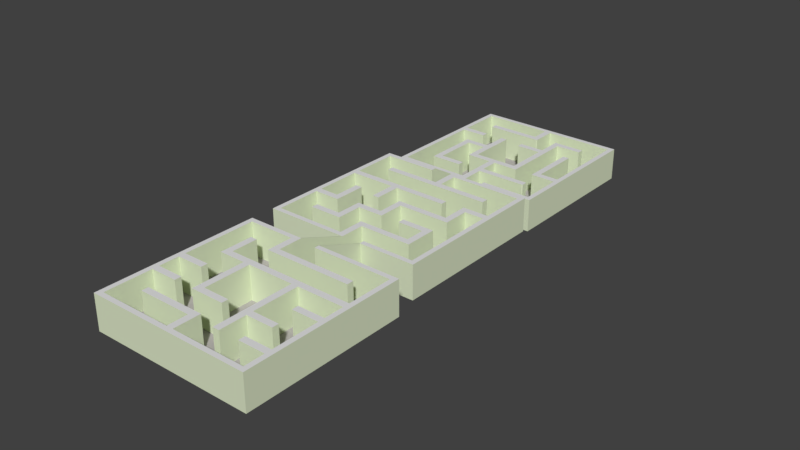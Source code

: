# Source: Maze-3levels-30deg-20deg.blend  (saved by Blender 2.79.0; exported with 4.5.12 LTS)
import bpy
from mathutils import Matrix  # noqa: F401  (used for matrix-valued properties, if any)

bpy.ops.wm.read_factory_settings(use_empty=True)
scene = bpy.context.scene
scene.name = 'Scene'

# ---- collections
col_collection_1 = bpy.data.collections.new('Collection 1'); scene.collection.children.link(col_collection_1)

# ---- materials (node trees are filled in below, after node groups)
mat_material_007 = bpy.data.materials.new('Material.007')
mat_material_007.alpha_threshold = 0.0
mat_material_007.use_transparent_shadow = False
mat_material_007.preview_render_type = 'FLAT'
mat_material_007.diffuse_color = (0.7255, 0.8, 0.5756, 1.0)
mat_material_007.specular_color = (1.0, 0.529, 0.904)
mat_material_007.roughness = 0.5
mat_material_007.specular_intensity = 1.0
mat_material_002 = bpy.data.materials.new('Material.002')
mat_material_002.alpha_threshold = 0.0
mat_material_002.use_transparent_shadow = False
mat_material_002.diffuse_color = (0.4575, 0.4308, 0.4308, 1.0)
mat_material_002.specular_color = (0.3032, 0.265, 0.2816)
mat_material_002.roughness = 0.5
mat_material_002.specular_intensity = 0.2857
mat_material_005 = bpy.data.materials.new('Material.005')
mat_material_005.alpha_threshold = 0.0
mat_material_005.use_transparent_shadow = False
mat_material_005.roughness = 0.5
mat_material_005.specular_intensity = 0.0641

# ---- material node trees

# ---- world
world_world = bpy.data.worlds.new('World'); scene.world = world_world
world_world.color = (0.05088, 0.05088, 0.05088)
world_world.use_sun_shadow = False
world_world.sun_shadow_jitter_overblur = 0.0
world_world.cycles.sampling_method = 'MANUAL'

# ---- meshes
me_cuselection_003 = bpy.data.meshes.new('CUSelection.003')
me_cuselection_003.from_pydata([(-0.008831, 0.008995, 0.1), (-0.0006959, 0.007937, 0.1), (-0.0005293, 0.007875, 0.1), (-0.0005293, 0.004825, 0.1), (-0.0006126, 0.004762, 0.1), (-0.004763, -0.007687, 0.1), (-0.004847, -0.007937, 0.1), (0.0004459, -0.004762, 0.1), (0.0005293, -0.004684, 0.1), (0.0005293, -0.003869, 0.1), (0.0004459, -0.003704, 0.1), (0.004763, -0.0006124, 0.1), (0.004847, -0.0005291, 0.1), (0.008914, -0.0005291, 0.1), (0.008997, -0.0003417, 0.1), (0.003809, 0.008995, 0.1), (0.007855, 0.007937, 0.1), (0.007939, 0.007791, 0.1), (0.004763, 0.004679, 0.1), (0.00468, 0.004762, 0.1), (0.0005293, 0.004908, 0.1), (0.01209, -0.004762, 0.1), (0.01217, -0.004908, 0.1), (0.008997, -0.007958, 0.1), (0.00881, -0.007937, 0.1), (-0.0003418, -0.007937, 0.1), (-0.01217, 0.003392, 0.1), (-0.008997, -0.004762, 0.1), (-0.003871, 0.01217, 0.1), (-0.003705, 0.01223, 0.1), (-0.01297, 0.01296, 0.1), (-0.01297, -0.01296, 0.1), (0.01297, -0.01296, 0.1), (0.01297, 0.01296, 0.1), (-0.0005293, 0.01296, 0.1), (-0.0005293, 0.008995, 0.1), (-0.008997, 0.008995, 0.1), (-0.008997, 0.007937, 0.1), (-0.004763, 0.004762, 0.1), (-0.008997, -0.007937, 0.1), (-0.008997, -0.008995, 0.1), (-0.003705, -0.008995, 0.1), (-0.003705, -0.004762, 0.1), (-0.003705, -0.003704, 0.1), (-0.003705, 0.003704, 0.1), (0.003705, 0.003704, 0.1), (0.003705, -0.004762, 0.1), (0.004763, -0.004762, 0.1), (0.008997, 0.008995, 0.1), (0.003705, 0.008995, 0.1), (0.003705, 0.007937, 0.1), (0.007939, 0.0005291, 0.1), (0.004763, 0.0005291, 0.1), (0.0005293, 0.004762, 0.1), (0.0005293, 0.01217, 0.1), (0.01217, 0.01217, 0.1), (0.01217, -0.003704, 0.1), (0.007939, -0.003704, 0.1), (0.007939, -0.004762, 0.1), (0.01217, -0.01217, 0.1), (0.0005293, -0.01217, 0.1), (0.0005293, -0.008995, 0.1), (0.008997, -0.008995, 0.1), (-0.0005293, -0.007937, 0.1), (-0.0005293, -0.01217, 0.1), (-0.01217, -0.01217, 0.1), (-0.01217, 0.003704, 0.1), (-0.008997, 0.003704, 0.1), (-0.007939, -0.004762, 0.1), (-0.007939, 0.004762, 0.1), (-0.01217, 0.004762, 0.1), (-0.01217, 0.01217, 0.1), (-0.003705, 0.01296, 0.1), (-0.008831, 0.008995, 2.1), (-0.008997, 0.008917, 2.1), (-0.0006959, 0.007937, 2.1), (-0.004763, -0.007687, 2.1), (-0.008997, -0.007958, 2.1), (-0.003705, 0.003704, 2.1), (0.003705, 0.003704, 2.1), (0.004685, -0.004762, 2.1), (0.004763, -0.004679, 2.1), (0.004763, -0.0006124, 2.1), (0.004847, -0.0005291, 2.1), (0.008997, -0.0003417, 2.1), (0.003809, 0.008995, 2.1), (0.003705, 0.008975, 2.1), (0.007855, 0.007937, 2.1), (0.007939, 0.007791, 2.1), (0.004763, 0.0005291, 2.1), (0.004763, 0.004679, 2.1), (0.00468, 0.004762, 2.1), (0.0006126, 0.004762, 2.1), (0.0005293, 0.004908, 2.1), (0.01217, -0.004908, 2.1), (0.008997, -0.007958, 2.1), (0.00881, -0.007937, 2.1), (-0.0003418, -0.007937, 2.1), (-0.0005293, -0.00802, 2.1), (-0.0005293, -0.01217, 2.1), (-0.01217, -0.01217, 2.1), (-0.01217, 0.003392, 2.1), (-0.01211, 0.003704, 2.1), (-0.003871, 0.01217, 2.1), (-0.01297, 0.01296, 2.1), (-0.01297, -0.01296, 2.1), (0.01297, -0.01296, 2.1), (0.01297, 0.01296, 2.1), (-0.0005293, 0.01296, 2.1), (-0.0005293, 0.008995, 2.1), (-0.008997, 0.007937, 2.1), (-0.0005293, 0.007937, 2.1), (-0.0005293, 0.004762, 2.1), (-0.004763, 0.004762, 2.1), (-0.004763, -0.007937, 2.1), (-0.008997, -0.008995, 2.1), (-0.003705, -0.008995, 2.1), (-0.003705, -0.004762, 2.1), (0.0005293, -0.004762, 2.1), (0.0005293, -0.003704, 2.1), (-0.003705, -0.003704, 2.1), (0.003705, -0.004762, 2.1), (0.008997, -0.0005291, 2.1), (0.008997, 0.008995, 2.1), (0.003705, 0.007937, 2.1), (0.007939, 0.0005291, 2.1), (0.0005293, 0.01217, 2.1), (0.01217, 0.01217, 2.1), (0.01217, -0.003704, 2.1), (0.007939, -0.003704, 2.1), (0.007939, -0.004762, 2.1), (0.01217, -0.004762, 2.1), (0.01217, -0.01217, 2.1), (0.0005293, -0.01217, 2.1), (0.0005293, -0.008995, 2.1), (0.008997, -0.008995, 2.1), (-0.008997, 0.003704, 2.1), (-0.008997, -0.004762, 2.1), (-0.007939, -0.004762, 2.1), (-0.007939, 0.004762, 2.1), (-0.01217, 0.004762, 2.1), (-0.01217, 0.01217, 2.1), (-0.003705, 0.01217, 2.1), (-0.003705, 0.01296, 2.1), (-0.01297, 0.01296, 0.0), (-0.01297, -0.01296, 0.0), (0.01297, -0.01296, 0.0), (0.01297, 0.01296, 0.0), (0.004668, 0.05445, 2.924), (0.004668, 0.08038, 2.924), (-0.02127, 0.08038, 2.924), (-0.02127, 0.05445, 2.924), (-0.007769, 0.05445, 2.924), (-0.007769, 0.05524, 2.924), (-0.02047, 0.05524, 2.924), (-0.02047, 0.06265, 2.924), (-0.0003599, 0.06265, 2.924), (-0.0003599, 0.05842, 2.924), (0.0006986, 0.05842, 2.924), (0.0006986, 0.06371, 2.924), (-0.003535, 0.06371, 2.924), (-0.003535, 0.07217, 2.924), (-0.008828, 0.07217, 2.924), (-0.008828, 0.07112, 2.924), (-0.004594, 0.07112, 2.924), (-0.004594, 0.06371, 2.924), (-0.012, 0.06371, 2.924), (-0.012, 0.07641, 2.924), (-0.01306, 0.07641, 2.924), (-0.01306, 0.07217, 2.924), (-0.0173, 0.07217, 2.924), (-0.0173, 0.07112, 2.924), (-0.01306, 0.07112, 2.924), (-0.01306, 0.06371, 2.924), (-0.02047, 0.06371, 2.924), (-0.02047, 0.06688, 2.924), (-0.01624, 0.06688, 2.924), (-0.01624, 0.06794, 2.924), (-0.02047, 0.06794, 2.924), (-0.02047, 0.07535, 2.924), (-0.01624, 0.07535, 2.924), (-0.01624, 0.07641, 2.924), (-0.02047, 0.07641, 2.924), (-0.02047, 0.07958, 2.924), (-0.008828, 0.07958, 2.924), (-0.008828, 0.07535, 2.924), (0.0006986, 0.07535, 2.924), (0.0006986, 0.07641, 2.924), (-0.007769, 0.07641, 2.924), (-0.007769, 0.07958, 2.924), (0.003874, 0.07958, 2.924), (0.003874, 0.07217, 2.924), (-0.0003599, 0.07217, 2.924), (-0.0003599, 0.07112, 2.924), (0.003874, 0.07112, 2.924), (0.003874, 0.06794, 2.924), (-0.0003599, 0.06794, 2.924), (-0.0003599, 0.06688, 2.924), (0.003874, 0.06688, 2.924), (0.003874, 0.05524, 2.924), (-0.003535, 0.05524, 2.924), (-0.003535, 0.05948, 2.924), (-0.0173, 0.05948, 2.924), (-0.0173, 0.05842, 2.924), (-0.004594, 0.05842, 2.924), (-0.004594, 0.05445, 2.924), (0.004668, 0.05445, 4.924), (0.004668, 0.08038, 4.924), (-0.02127, 0.08038, 4.924), (-0.02127, 0.05445, 4.924), (-0.007769, 0.05445, 4.924), (-0.007769, 0.05524, 4.924), (-0.02047, 0.05524, 4.924), (-0.02047, 0.06265, 4.924), (-0.0003599, 0.06265, 4.924), (-0.0003599, 0.05842, 4.924), (0.0006986, 0.05842, 4.924), (0.0006986, 0.06371, 4.924), (-0.003535, 0.06371, 4.924), (-0.003535, 0.07217, 4.924), (-0.008828, 0.07217, 4.924), (-0.008828, 0.07112, 4.924), (-0.004594, 0.07112, 4.924), (-0.004594, 0.06371, 4.924), (-0.012, 0.06371, 4.924), (-0.012, 0.07641, 4.924), (-0.01306, 0.07641, 4.924), (-0.01306, 0.07217, 4.924), (-0.0173, 0.07217, 4.924), (-0.0173, 0.07112, 4.924), (-0.01306, 0.07112, 4.924), (-0.01306, 0.06371, 4.924), (-0.02047, 0.06371, 4.924), (-0.02047, 0.06688, 4.924), (-0.01624, 0.06688, 4.924), (-0.01624, 0.06794, 4.924), (-0.02047, 0.06794, 4.924), (-0.02047, 0.07535, 4.924), (-0.01624, 0.07535, 4.924), (-0.01624, 0.07641, 4.924), (-0.02047, 0.07641, 4.924), (-0.02047, 0.07958, 4.924), (-0.008828, 0.07958, 4.924), (-0.008828, 0.07535, 4.924), (0.0006986, 0.07535, 4.924), (0.0006986, 0.07641, 4.924), (-0.007769, 0.07641, 4.924), (-0.007769, 0.07958, 4.924), (0.003874, 0.07958, 4.924), (0.003874, 0.07217, 4.924), (-0.0003599, 0.07217, 4.924), (-0.0003599, 0.07112, 4.924), (0.003874, 0.07112, 4.924), (0.003874, 0.06794, 4.924), (-0.0003599, 0.06794, 4.924), (-0.0003599, 0.06688, 4.924), (0.003874, 0.06688, 4.924), (0.003874, 0.05524, 4.924), (-0.003535, 0.05524, 4.924), (-0.003535, 0.05948, 4.924), (-0.0173, 0.05948, 4.924), (-0.0173, 0.05842, 4.924), (-0.004594, 0.05842, 4.924), (-0.004594, 0.05445, 4.924), (0.004668, 0.05445, 2.824), (0.004668, 0.08038, 2.824), (-0.02127, 0.08038, 2.824), (-0.02127, 0.05445, 2.824), (0.008817, 0.02074, 1.832), (0.008817, 0.04667, 1.832), (-0.004679, 0.04667, 1.832), (-0.004679, 0.0427, 1.832), (-0.01315, 0.0427, 1.832), (-0.01315, 0.03741, 1.832), (-0.007854, 0.03741, 1.832), (-0.007854, 0.03847, 1.832), (-0.01209, 0.03847, 1.832), (-0.01209, 0.04164, 1.832), (-0.00362, 0.04164, 1.832), (-0.00362, 0.04588, 1.832), (0.008023, 0.04588, 1.832), (0.008023, 0.03847, 1.832), (0.003789, 0.03847, 1.832), (0.003789, 0.03318, 1.832), (0.004848, 0.03318, 1.832), (0.004848, 0.03741, 1.832), (0.008023, 0.03741, 1.832), (0.008023, 0.03, 1.832), (0.0006139, 0.03, 1.832), (0.0006139, 0.03424, 1.832), (-0.0004446, 0.03424, 1.832), (-0.0004446, 0.03, 1.832), (-0.008913, 0.03, 1.832), (-0.008913, 0.02894, 1.832), (0.008023, 0.02894, 1.832), (0.008023, 0.02154, 1.832), (-0.0004446, 0.02154, 1.832), (-0.0004446, 0.02074, 1.832), (-0.00362, 0.02074, 1.832), (-0.00362, 0.02471, 1.832), (0.004848, 0.02471, 1.832), (0.004848, 0.02577, 1.832), (-0.01315, 0.02577, 1.832), (-0.01315, 0.02471, 1.832), (-0.004679, 0.02471, 1.832), (-0.004679, 0.02154, 1.832), (-0.01632, 0.02154, 1.832), (-0.01632, 0.02894, 1.832), (-0.01209, 0.02894, 1.832), (-0.01209, 0.03318, 1.832), (-0.00362, 0.03318, 1.832), (-0.00362, 0.03741, 1.832), (0.0006139, 0.03741, 1.832), (0.0006139, 0.04164, 1.832), (0.004848, 0.04164, 1.832), (0.004848, 0.0427, 1.832), (-0.0004446, 0.0427, 1.832), (-0.0004446, 0.03847, 1.832), (-0.004679, 0.03847, 1.832), (-0.004679, 0.03424, 1.832), (-0.01315, 0.03424, 1.832), (-0.01315, 0.03, 1.832), (-0.01632, 0.03, 1.832), (-0.01632, 0.04588, 1.832), (-0.007854, 0.04588, 1.832), (-0.007854, 0.04667, 1.832), (-0.01712, 0.04667, 1.832), (-0.01712, 0.02074, 1.832), (0.008817, 0.02074, 3.832), (0.008817, 0.04667, 3.832), (-0.004679, 0.04667, 3.832), (-0.004679, 0.0427, 3.832), (-0.01315, 0.0427, 3.832), (-0.01315, 0.03741, 3.832), (-0.007854, 0.03741, 3.832), (-0.007854, 0.03847, 3.832), (-0.01209, 0.03847, 3.832), (-0.01209, 0.04164, 3.832), (-0.00362, 0.04164, 3.832), (-0.00362, 0.04588, 3.832), (0.008023, 0.04588, 3.832), (0.008023, 0.03847, 3.832), (0.003789, 0.03847, 3.832), (0.003789, 0.03318, 3.832), (0.004848, 0.03318, 3.832), (0.004848, 0.03741, 3.832), (0.008023, 0.03741, 3.832), (0.008023, 0.03, 3.832), (0.0006139, 0.03, 3.832), (0.0006139, 0.03424, 3.832), (-0.0004446, 0.03424, 3.832), (-0.0004446, 0.03, 3.832), (-0.008913, 0.03, 3.832), (-0.008913, 0.02894, 3.832), (0.008023, 0.02894, 3.832), (0.008023, 0.02154, 3.832), (-0.0004446, 0.02154, 3.832), (-0.0004446, 0.02074, 3.832), (-0.00362, 0.02074, 3.832), (-0.00362, 0.02471, 3.832), (0.004848, 0.02471, 3.832), (0.004848, 0.02577, 3.832), (-0.01315, 0.02577, 3.832), (-0.01315, 0.02471, 3.832), (-0.004679, 0.02471, 3.832), (-0.004679, 0.02154, 3.832), (-0.01632, 0.02154, 3.832), (-0.01632, 0.02894, 3.832), (-0.01209, 0.02894, 3.832), (-0.01209, 0.03318, 3.832), (-0.00362, 0.03318, 3.832), (-0.00362, 0.03741, 3.832), (0.0006139, 0.03741, 3.832), (0.0006139, 0.04164, 3.832), (0.004848, 0.04164, 3.832), (0.004848, 0.0427, 3.832), (-0.0004446, 0.0427, 3.832), (-0.0004446, 0.03847, 3.832), (-0.004679, 0.03847, 3.832), (-0.004679, 0.03424, 3.832), (-0.01315, 0.03424, 3.832), (-0.01315, 0.03, 3.832), (-0.01632, 0.03, 3.832), (-0.01632, 0.04588, 3.832), (-0.007854, 0.04588, 3.832), (-0.007854, 0.04667, 3.832), (-0.01712, 0.04667, 3.832), (-0.01712, 0.02074, 3.832), (0.008817, 0.02074, 1.732), (0.008817, 0.04667, 1.732), (-0.01712, 0.04667, 1.732), (-0.01712, 0.02074, 1.732), (-0.0005293, 0.01296, 0.0), (-0.003705, 0.01296, 0.0), (-0.0004446, 0.02074, 1.732), (-0.00362, 0.02074, 1.732), (-0.003705, 0.01296, 0.1), (-0.003705, 0.01296, 2.1), (-0.00362, 0.02074, 1.832), (-0.00362, 0.02074, 3.832), (-0.003805, 0.01297, 0.1), (-0.003805, 0.01297, 2.1), (-0.00372, 0.02074, 3.832), (-0.00372, 0.02074, 1.832), (-0.0004293, 0.01296, 0.1), (-0.0004293, 0.01296, 2.1), (-0.0003446, 0.02074, 3.832), (-0.0003446, 0.02074, 1.832), (-0.007769, 0.05445, 2.924), (-0.004594, 0.05445, 2.924), (-0.004679, 0.04667, 1.832), (-0.007854, 0.04667, 1.832), (-0.007769, 0.05445, 2.924), (-0.004594, 0.05445, 2.924), (-0.004679, 0.04667, 1.832), (-0.007854, 0.04667, 1.832), (-0.004679, 0.04667, 1.732), (-0.004594, 0.05445, 2.824), (-0.007769, 0.05445, 2.824), (-0.007854, 0.04667, 1.732), (-0.007954, 0.04667, 3.832), (-0.007954, 0.04667, 1.832), (-0.007869, 0.05445, 2.924), (-0.007869, 0.05445, 4.924), (-0.004494, 0.05445, 4.924), (-0.004494, 0.05445, 2.924), (-0.004579, 0.04667, 1.832), (-0.004579, 0.04667, 3.832)], [], [(72, 30, 104, 143), (142, 29, 72, 143), (31, 32, 106, 105), (28, 29, 142, 103), (32, 33, 107, 106), (33, 34, 108, 107), (34, 35, 109, 108), (37, 1, 75, 110), (41, 42, 117, 116), (35, 0, 73, 109), (36, 37, 110, 74), (4, 38, 113, 112), (0, 36, 74, 73), (2, 3, 112, 111), (40, 41, 116, 115), (1, 2, 111, 75), (38, 5, 76, 113), (3, 4, 112), (39, 40, 115, 77), (5, 6, 114, 76), (10, 43, 120, 119), (45, 46, 121, 79), (42, 7, 118, 117), (118, 8, 9, 119), (44, 45, 79, 78), (7, 8, 118), (43, 44, 78, 120), (9, 10, 119), (48, 15, 85, 123), (47, 11, 82, 81), (46, 47, 80, 121), (49, 50, 124, 86), (12, 13, 122, 83), (47, 81, 80), (14, 48, 123, 84), (11, 12, 83, 82), (50, 16, 87, 124), (13, 14, 84, 122), (52, 18, 90, 89), (51, 52, 89, 125), (15, 49, 86, 85), (17, 51, 125, 88), (54, 55, 127, 126), (16, 17, 88, 87), (55, 56, 128, 127), (19, 53, 92, 91), (20, 54, 126, 93), (18, 19, 91, 90), (56, 57, 129, 128), (53, 20, 93, 92), (60, 61, 134, 133), (58, 21, 131, 130), (57, 58, 130, 129), (59, 60, 133, 132), (22, 59, 132, 94), (61, 62, 135, 134), (21, 22, 94, 131), (63, 64, 99, 98), (24, 25, 97, 96), (62, 23, 95, 135), (66, 67, 136, 102), (65, 26, 101, 100), (23, 24, 96, 95), (64, 65, 100, 99), (25, 63, 98, 97), (67, 27, 137, 136), (104, 105, 106, 107, 108, 109, 73, 74, 110, 75, 111, 112, 113, 76, 114, 77, 115, 116, 117, 118, 119, 120, 78, 79, 121, 80, 81, 82, 83, 122, 84, 123, 85, 86, 124, 87, 88, 125, 89, 90, 91, 92, 93, 126, 127, 128, 129, 130, 131, 94, 132, 133, 134, 135, 95, 96, 97, 98, 99, 100, 101, 102, 136, 137, 138, 139, 140, 141, 103, 142, 143), (31, 32, 33, 30), (69, 70, 140, 139), (26, 66, 102, 101), (27, 68, 138, 137), (71, 28, 103, 141), (69, 139, 138, 68), (70, 71, 141, 140), (30, 31, 105, 104), (145, 144, 147, 146), (30, 33, 147, 144), (32, 31, 145, 146), (31, 30, 144, 145), (33, 32, 146, 147), (6, 39, 77, 114), (189, 190, 248, 247), (154, 155, 213, 212), (205, 148, 206, 263), (174, 175, 233, 232), (155, 156, 214, 213), (190, 191, 249, 248), (157, 158, 216, 215), (156, 157, 215, 214), (191, 192, 250, 249), (192, 193, 251, 250), (159, 160, 218, 217), (158, 159, 217, 216), (175, 176, 234, 233), (194, 195, 253, 252), (193, 194, 252, 251), (176, 177, 235, 234), (179, 180, 238, 237), (160, 161, 219, 218), (177, 178, 236, 235), (196, 197, 255, 254), (195, 196, 254, 253), (178, 179, 237, 236), (161, 162, 220, 219), (180, 181, 239, 238), (181, 182, 240, 239), (162, 163, 221, 220), (197, 198, 256, 255), (198, 199, 257, 256), (163, 164, 222, 221), (182, 183, 241, 240), (183, 184, 242, 241), (164, 165, 223, 222), (199, 200, 258, 257), (184, 185, 243, 242), (165, 166, 224, 223), (148, 149, 207, 206), (149, 150, 208, 207), (200, 201, 259, 258), (166, 167, 225, 224), (185, 186, 244, 243), (186, 187, 245, 244), (201, 202, 260, 259), (167, 168, 226, 225), (150, 151, 209, 208), (169, 170, 228, 227), (202, 203, 261, 260), (168, 169, 227, 226), (151, 152, 210, 209), (204, 205, 263, 262), (203, 204, 262, 261), (188, 189, 247, 246), (152, 153, 211, 210), (187, 188, 246, 245), (153, 154, 212, 211), (173, 174, 232, 231), (170, 171, 229, 228), (172, 173, 231, 230), (206, 207, 208, 209, 210, 211, 212, 213, 214, 215, 216, 217, 218, 219, 220, 221, 222, 223, 224, 225, 226, 227, 228, 229, 230, 231, 232, 233, 234, 235, 236, 237, 238, 239, 240, 241, 242, 243, 244, 245, 246, 247, 248, 249, 250, 251, 252, 253, 254, 255, 256, 257, 258, 259, 260, 261, 262, 263), (149, 150, 151, 148), (171, 172, 230, 229), (265, 264, 267, 266), (149, 148, 264, 265), (150, 149, 265, 266), (148, 151, 267, 264), (151, 150, 266, 267), (304, 305, 365, 364), (323, 324, 384, 383), (320, 321, 381, 380), (321, 322, 382, 381), (287, 288, 348, 347), (270, 271, 331, 330), (305, 306, 366, 365), (272, 273, 333, 332), (288, 289, 349, 348), (271, 272, 332, 331), (306, 307, 367, 366), (289, 290, 350, 349), (307, 308, 368, 367), (324, 325, 385, 384), (325, 326, 386, 385), (290, 291, 351, 350), (308, 309, 369, 368), (273, 274, 334, 333), (326, 327, 387, 386), (309, 310, 370, 369), (291, 292, 352, 351), (274, 275, 335, 334), (275, 276, 336, 335), (310, 311, 371, 370), (292, 293, 353, 352), (327, 298, 358, 387), (294, 295, 355, 354), (295, 296, 356, 355), (293, 294, 354, 353), (276, 277, 337, 336), (311, 312, 372, 371), (312, 313, 373, 372), (277, 278, 338, 337), (296, 297, 357, 356), (313, 314, 374, 373), (278, 279, 339, 338), (315, 316, 376, 375), (314, 315, 375, 374), (279, 280, 340, 339), (280, 281, 341, 340), (297, 268, 328, 357), (298, 299, 359, 358), (299, 300, 360, 359), (316, 317, 377, 376), (281, 282, 342, 341), (300, 301, 361, 360), (317, 318, 378, 377), (282, 283, 343, 342), (283, 284, 344, 343), (318, 319, 379, 378), (301, 302, 362, 361), (284, 285, 345, 344), (285, 286, 346, 345), (302, 303, 363, 362), (358, 359, 360, 361, 362, 363, 364, 365, 366, 367, 368, 369, 370, 371, 372, 373, 374, 375, 376, 377, 378, 379, 380, 381, 382, 383, 384, 385, 386, 387), (319, 320, 380, 379), (328, 329, 330, 331, 332, 333, 334, 335, 336, 337, 338, 339, 340, 341, 342, 343, 344, 345, 346, 347, 348, 349, 350, 351, 352, 353, 354, 355, 356, 357), (269, 326, 327, 268), (322, 323, 383, 382), (268, 269, 329, 328), (303, 304, 364, 363), (269, 270, 330, 329), (286, 287, 347, 346), (389, 388, 391, 390), (326, 269, 389, 390), (268, 327, 391, 388), (327, 326, 390, 391), (269, 268, 388, 389), (34, 297, 298, 72), (392, 393, 395, 394), (297, 34, 392, 394), (72, 298, 395, 393), (298, 297, 394, 395), (34, 72, 393, 392), (72, 298, 398, 396), (396, 398, 399, 397), (358, 143, 397, 399), (298, 358, 399, 398), (143, 72, 396, 397), (400, 401, 402, 403), (397, 399, 402, 401), (399, 398, 403, 402), (398, 396, 400, 403), (396, 397, 401, 400), (34, 108, 357, 297), (404, 407, 406, 405), (357, 297, 407, 406), (108, 405, 406, 357), (297, 407, 404, 34), (34, 108, 405, 404), (270, 205, 152, 325), (408, 409, 413, 412), (325, 270, 410, 411), (205, 152, 408, 409), (152, 325, 411, 408), (270, 205, 409, 410), (415, 414, 416, 419), (411, 408, 412, 415), (409, 410, 414, 413), (410, 411, 415, 414), (416, 419, 418, 417), (413, 412, 418, 417), (412, 418, 419, 415), (414, 416, 417, 413), (385, 415, 412, 210), (420, 423, 422, 421), (210, 423, 420, 385), (412, 210, 423, 422), (415, 421, 422, 412), (385, 415, 421, 420), (263, 413, 414, 330), (424, 427, 426, 425), (263, 413, 425, 424), (413, 425, 426, 414), (414, 330, 427, 426), (330, 427, 424, 263)])
me_cuselection_003.polygons.foreach_set('material_index', [0, 0, 0, 0, 0, 0, 0, 0, 0, 0, 0, 0, 0, 0, 0, 0, 0, 0, 0, 0, 0, 0, 0, 0, 0, 0, 0, 0, 0, 0, 0, 0, 0, 0, 0, 0, 0, 0, 0, 0, 0, 0, 0, 0, 0, 0, 0, 0, 0, 0, 0, 0, 0, 0, 0, 0, 0, 0, 0, 0, 0, 0, 0, 0, 0, 0, 2, 1, 0, 0, 0, 0, 0, 0, 0, 0, 0, 0, 0, 0, 0, 0, 0, 0, 0, 0, 0, 0, 0, 0, 0, 0, 0, 0, 0, 0, 0, 0, 0, 0, 0, 0, 0, 0, 0, 0, 0, 0, 0, 0, 0, 0, 0, 0, 0, 0, 0, 0, 0, 0, 0, 0, 0, 0, 0, 0, 0, 0, 0, 0, 0, 0, 0, 0, 0, 0, 0, 0, 2, 1, 0, 0, 0, 0, 0, 0, 0, 0, 0, 0, 0, 0, 0, 0, 0, 0, 0, 0, 0, 0, 0, 0, 0, 0, 0, 0, 0, 0, 0, 0, 0, 0, 0, 0, 0, 0, 0, 0, 0, 0, 0, 0, 0, 0, 0, 0, 0, 0, 0, 0, 0, 0, 0, 0, 0, 0, 0, 0, 0, 0, 2, 0, 2, 1, 0, 0, 0, 0, 0, 0, 0, 0, 0, 0, 1, 0, 0, 0, 0, 0, 0, 0, 0, 0, 0, 0, 0, 0, 0, 0, 0, 0, 0, 0, 0, 0, 1, 0, 0, 0, 0, 0, 0, 0, 0, 0, 0, 0, 0, 0, 0, 0, 0, 0, 0, 0, 0, 0, 0, 0, 0, 0])
me_cuselection_003.materials.append(mat_material_007)
me_cuselection_003.materials.append(mat_material_002)
me_cuselection_003.materials.append(mat_material_005)
me_cuselection_003.materials.append(None)
me_cuselection_003.materials.append(None)
me_cuselection_003.materials.append(None)
me_cuselection_003.materials.append(None)
me_cuselection_003.materials.append(None)
me_cuselection_003.materials.append(None)
me_cuselection_003.use_remesh_preserve_volume = False
me_cuselection_003.use_remesh_preserve_attributes = False
me_cuselection_003.use_mirror_vertex_groups = False
me_cuselection_003.auto_texspace = False
me_cuselection_003.update()

# ---- objects
ob_curve_002 = bpy.data.objects.new('Curve.002', me_cuselection_003)

# ---- transforms, parenting, visibility, modifiers, constraints
ob_curve_002.location = (0.0, 0.0, 0.0)
ob_curve_002.rotation_euler = (0.0, 0.0, 3.142)
ob_curve_002.scale = (385.6, 385.7, 1.0)
ob_curve_002.lineart.crease_threshold = 0.0

# ---- collection membership
col_collection_1.objects.link(ob_curve_002)

# ---- scene / render settings (as saved in the file)
scene.frame_start = 1; scene.frame_end = 250; scene.frame_set(1)
scene.render.engine = 'BLENDER_EEVEE_NEXT'
scene.render.resolution_percentage = 50
scene.render.dither_intensity = 0.0
scene.cycles.use_denoising = False
scene.cycles.samples = 128
scene.cycles.sampling_pattern = 'TABULATED_SOBOL'
scene.cycles.use_adaptive_sampling = False
scene.cycles.use_light_tree = False
scene.cycles.blur_glossy = 0.0
scene.cycles.sample_clamp_indirect = 0.0
scene.view_settings.view_transform = 'Standard'
bpy.context.view_layer.update()

# ---- added for rendering (the .blend has no active camera and no usable light): camera, sun
cam_auto = bpy.data.cameras.new('AutoCamera')
cam_auto.lens = 50.0
cam_auto.sensor_width = 36.0
cam_auto.clip_end = 1000.0
ob_auto_camera = bpy.data.objects.new('AutoCamera', cam_auto)
scene.collection.objects.link(ob_auto_camera)
ob_auto_camera.location = (37.3679, -55.9214, 31.0763)
ob_auto_camera.rotation_euler = (1.09748, -7.21219e-08, 0.694738)
scene.camera = ob_auto_camera
light_auto_sun = bpy.data.lights.new('AutoSun', 'SUN')
light_auto_sun.energy = 3.0
light_auto_sun.angle = 0.0523599
ob_auto_sun = bpy.data.objects.new('AutoSun', light_auto_sun)
scene.collection.objects.link(ob_auto_sun)
ob_auto_sun.rotation_euler = (0.872665, 0.174533, 0.523599)
bpy.context.view_layer.update()
